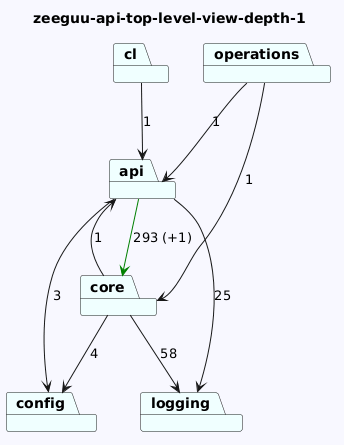

The diagram above was rendered by PlantUML. Its source (embedded in the PNG):
@startuml
skinparam backgroundColor GhostWhite
title zeeguu-api-top-level-view-depth-1
package "cl" #Azure
package "core" #Azure
package "api" #Azure
package "config" #Azure
package "logging" #Azure
package "operations" #Azure
"cl"-->"api"  : 1
"core"-->"logging"  : 58
"core"-->"config"  : 4
"core"-->"api"  : 1
"api"-->"logging"  : 25
"api"-->"config"  : 3
"api"-->"core" #Green : 293 (+1)


"operations"-->"api"  : 1
"operations"-->"core"  : 1
@enduml